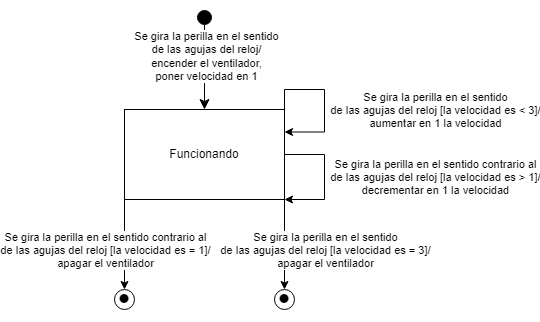

The diagram above was exported from draw.io. Its source (the exported page's mxGraphModel, read from the mxfile embedded in the PNG):
<mxGraphModel dx="712" dy="758" grid="1" gridSize="10" guides="1" tooltips="1" connect="1" arrows="1" fold="1" page="1" pageScale="1" pageWidth="827" pageHeight="1169" math="0" shadow="0">
  <root>
    <mxCell id="0" />
    <mxCell id="1" parent="0" />
    <mxCell id="Ua2IIO161sloPYGjlhh--2" value="&lt;font style=&quot;font-size: 37px;&quot;&gt;•&lt;/font&gt;" style="ellipse;whiteSpace=wrap;html=1;aspect=fixed;" parent="1" vertex="1">
      <mxGeometry x="310" y="480" width="20" height="20" as="geometry" />
    </mxCell>
    <mxCell id="Ua2IIO161sloPYGjlhh--10" style="edgeStyle=orthogonalEdgeStyle;rounded=0;orthogonalLoop=1;jettySize=auto;html=1;exitX=1;exitY=0;exitDx=0;exitDy=0;entryX=1;entryY=0.25;entryDx=0;entryDy=0;" parent="1" source="Ua2IIO161sloPYGjlhh--3" target="Ua2IIO161sloPYGjlhh--3" edge="1">
      <mxGeometry relative="1" as="geometry">
        <mxPoint x="360" y="345" as="targetPoint" />
        <Array as="points">
          <mxPoint x="320" y="280" />
          <mxPoint x="360" y="280" />
          <mxPoint x="360" y="323" />
        </Array>
      </mxGeometry>
    </mxCell>
    <mxCell id="Ua2IIO161sloPYGjlhh--11" value="Se gira la perilla en el sentido&lt;br style=&quot;border-color: var(--border-color);&quot;&gt;de las agujas del reloj [la velocidad es &amp;lt; 3]/&lt;br&gt;aumentar en 1 la velocidad" style="edgeLabel;html=1;align=center;verticalAlign=middle;resizable=0;points=[];" parent="Ua2IIO161sloPYGjlhh--10" vertex="1" connectable="0">
      <mxGeometry x="-0.0175" y="-1" relative="1" as="geometry">
        <mxPoint x="111" y="10" as="offset" />
      </mxGeometry>
    </mxCell>
    <mxCell id="Ua2IIO161sloPYGjlhh--14" style="edgeStyle=orthogonalEdgeStyle;rounded=0;orthogonalLoop=1;jettySize=auto;html=1;exitX=1;exitY=0.5;exitDx=0;exitDy=0;entryX=1;entryY=1;entryDx=0;entryDy=0;" parent="1" source="Ua2IIO161sloPYGjlhh--3" target="Ua2IIO161sloPYGjlhh--3" edge="1">
      <mxGeometry relative="1" as="geometry">
        <mxPoint x="360" y="390" as="targetPoint" />
        <Array as="points">
          <mxPoint x="360" y="345" />
          <mxPoint x="360" y="390" />
        </Array>
      </mxGeometry>
    </mxCell>
    <mxCell id="Ua2IIO161sloPYGjlhh--15" value="Se gira la perilla en el sentido contrario al&lt;br style=&quot;border-color: var(--border-color);&quot;&gt;de las agujas del reloj [la velocidad es &amp;gt; 1]/&lt;br&gt;decrementar en 1 la velocidad" style="edgeLabel;html=1;align=center;verticalAlign=middle;resizable=0;points=[];" parent="Ua2IIO161sloPYGjlhh--14" vertex="1" connectable="0">
      <mxGeometry x="-0.008" relative="1" as="geometry">
        <mxPoint x="110" as="offset" />
      </mxGeometry>
    </mxCell>
    <mxCell id="Ua2IIO161sloPYGjlhh--16" style="edgeStyle=orthogonalEdgeStyle;rounded=0;orthogonalLoop=1;jettySize=auto;html=1;exitX=1;exitY=1;exitDx=0;exitDy=0;" parent="1" source="Ua2IIO161sloPYGjlhh--3" target="Ua2IIO161sloPYGjlhh--2" edge="1">
      <mxGeometry relative="1" as="geometry" />
    </mxCell>
    <mxCell id="Ua2IIO161sloPYGjlhh--18" value="Se gira la perilla en el sentido&lt;br style=&quot;border-color: var(--border-color);&quot;&gt;de las agujas del reloj [la velocidad es = 3]/&lt;br style=&quot;border-color: var(--border-color);&quot;&gt;apagar el ventilador" style="edgeLabel;html=1;align=center;verticalAlign=middle;resizable=0;points=[];" parent="Ua2IIO161sloPYGjlhh--16" vertex="1" connectable="0">
      <mxGeometry x="0.4909" y="2" relative="1" as="geometry">
        <mxPoint x="38" y="-17" as="offset" />
      </mxGeometry>
    </mxCell>
    <mxCell id="Ua2IIO161sloPYGjlhh--20" style="edgeStyle=orthogonalEdgeStyle;rounded=0;orthogonalLoop=1;jettySize=auto;html=1;exitX=0;exitY=1;exitDx=0;exitDy=0;" parent="1" source="Ua2IIO161sloPYGjlhh--3" target="Ua2IIO161sloPYGjlhh--19" edge="1">
      <mxGeometry relative="1" as="geometry" />
    </mxCell>
    <mxCell id="Ua2IIO161sloPYGjlhh--24" value="Se gira la perilla en el sentido contrario al&lt;br style=&quot;border-color: var(--border-color);&quot;&gt;de las agujas del reloj [la velocidad es = 1]/&lt;br style=&quot;border-color: var(--border-color);&quot;&gt;apagar el ventilador" style="edgeLabel;html=1;align=center;verticalAlign=middle;resizable=0;points=[];" parent="Ua2IIO161sloPYGjlhh--20" vertex="1" connectable="0">
      <mxGeometry x="0.1333" y="-3" relative="1" as="geometry">
        <mxPoint x="-17" y="-1" as="offset" />
      </mxGeometry>
    </mxCell>
    <mxCell id="Ua2IIO161sloPYGjlhh--3" value="Funcionando" style="whiteSpace=wrap;html=1;align=center;" parent="1" vertex="1">
      <mxGeometry x="160" y="300" width="160" height="90" as="geometry" />
    </mxCell>
    <mxCell id="Ua2IIO161sloPYGjlhh--4" value="" style="html=1;verticalAlign=bottom;startArrow=circle;startFill=1;endArrow=classic;startSize=6;endSize=8;curved=0;rounded=0;endFill=1;entryX=0.5;entryY=0;entryDx=0;entryDy=0;" parent="1" target="Ua2IIO161sloPYGjlhh--3" edge="1">
      <mxGeometry width="80" relative="1" as="geometry">
        <mxPoint x="240" y="200" as="sourcePoint" />
        <mxPoint x="310" y="210" as="targetPoint" />
      </mxGeometry>
    </mxCell>
    <mxCell id="Ua2IIO161sloPYGjlhh--6" value="Se gira la perilla en el sentido&lt;br&gt;de las agujas del reloj/&lt;br&gt;encender el ventilador,&lt;br&gt;poner velocidad en 1" style="edgeLabel;html=1;align=center;verticalAlign=middle;resizable=0;points=[];" parent="Ua2IIO161sloPYGjlhh--4" vertex="1" connectable="0">
      <mxGeometry x="-0.0889" y="1" relative="1" as="geometry">
        <mxPoint as="offset" />
      </mxGeometry>
    </mxCell>
    <mxCell id="Ua2IIO161sloPYGjlhh--19" value="&lt;font style=&quot;font-size: 37px;&quot;&gt;•&lt;/font&gt;" style="ellipse;whiteSpace=wrap;html=1;aspect=fixed;" parent="1" vertex="1">
      <mxGeometry x="150" y="480" width="20" height="20" as="geometry" />
    </mxCell>
  </root>
</mxGraphModel>